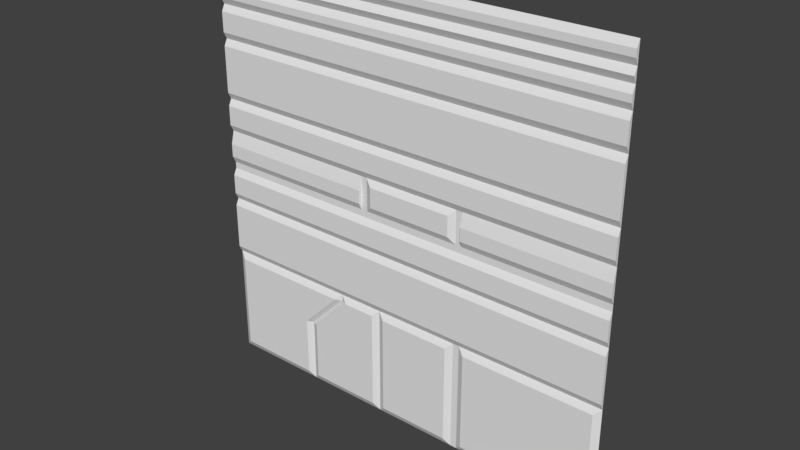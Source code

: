 # Source: sci3_1.blend  (saved by Blender 2.78.0; exported with 4.5.12 LTS)
import bpy
from mathutils import Matrix  # noqa: F401  (used for matrix-valued properties, if any)

bpy.ops.wm.read_factory_settings(use_empty=True)
scene = bpy.context.scene
scene.name = 'Scene'

# ---- collections
col_collection_1 = bpy.data.collections.new('Collection 1'); scene.collection.children.link(col_collection_1)

# ---- materials (node trees are filled in below, after node groups)
mat_sci3_1 = bpy.data.materials.new('sci3_1')
mat_sci3_1.alpha_threshold = 0.0
mat_sci3_1.use_transparent_shadow = False
mat_sci3_1.roughness = 0.5

# ---- material node trees

# ---- world
world_world = bpy.data.worlds.new('World'); scene.world = world_world
world_world.color = (0.05088, 0.05088, 0.05088)
world_world.use_sun_shadow = False
world_world.sun_shadow_jitter_overblur = 0.0
world_world.cycles.sampling_method = 'MANUAL'

# ---- meshes
me_sci3_1_meshdata = bpy.data.meshes.new('sci3_1_meshdata')
me_sci3_1_meshdata.from_pydata([(-1.28, 1.28, -1.28), (1.28, 1.28, -1.28), (-1.28, 1.28, 1.28), (1.28, 1.28, 1.28), (-1.28, 1.28, 0.0), (1.28, 1.28, 0.0), (1.28, 1.28, 0.76), (-1.28, 1.28, 0.76), (1.28, 1.28, 0.96), (-1.28, 1.28, 0.96), (-1.28, 1.26, 0.92), (1.28, 1.26, 0.92), (-1.28, 1.26, 0.8), (1.28, 1.26, 0.8), (1.28, 1.26, 1.0), (1.28, 1.26, 1.04), (1.28, 1.28, 1.08), (1.28, 1.26, 1.12), (1.28, 1.28, 1.16), (1.28, 1.26, 1.2), (1.28, 1.26, 1.24), (-1.28, 1.26, 1.24), (-1.28, 1.26, 1.2), (-1.28, 1.28, 1.16), (-1.28, 1.26, 1.12), (-1.28, 1.28, 1.08), (-1.28, 1.26, 1.04), (-1.28, 1.26, 1.0), (-1.28, 1.26, 0.72), (-1.28, 1.28, -0.6), (-1.28, 1.26, 0.44), (-1.28, 1.28, 0.4), (-1.28, 1.26, 0.36), (-1.28, 1.28, -0.24), (-1.28, 1.26, 0.24), (-1.28, 1.28, 0.2), (-1.28, 1.26, 0.12), (-1.28, 1.26, -0.08), (-1.28, 1.26, 0.04), (1.28, 1.26, 0.04), (-1.28, 1.28, -0.04), (1.28, 1.26, 0.12), (1.28, 1.28, 0.2), (1.28, 1.26, 0.24), (-1.28, 1.26, -0.2), (1.28, 1.26, 0.36), (1.28, 1.28, 0.4), (1.28, 1.26, 0.44), (-1.28, 1.26, -0.28), (-1.28, 1.26, -0.56), (-0.2, 1.26, 0.16), (1.28, 1.26, 0.72), (-1.24, 1.26, -1.24), (-1.24, 1.26, -0.64), (1.28, 1.28, -0.6), (1.28, 1.26, -0.56), (1.28, 1.26, -0.28), (1.28, 1.28, -0.24), (1.28, 1.26, -0.2), (1.28, 1.26, -0.08), (1.28, 1.28, -0.04), (-0.2, 1.26, -0.64), (-0.2, 1.26, 0.04), (-0.2, 1.26, -1.24), (-0.1199, 1.26, -0.64), (-0.1199, 1.26, -1.24), (-0.16, 1.28, -0.6), (-0.16, 1.28, -1.28), (-0.28, 1.28, 0.04), (-0.72, 1.26, -1.24), (-0.64, 1.26, -1.24), (-0.68, 1.28, -1.28), (-0.4, 1.26, -0.64), (0.36, 1.28, -1.28), (0.44, 1.26, -1.24), (0.36, 1.28, 0.2), (0.36, 1.28, 0.04), (-0.44, 1.28, -0.6), (-0.44, 1.28, -0.64), (-0.48, 1.26, -0.64), (0.36, 1.28, 0.0), (0.44, 1.26, -0.64), (-0.24, 1.28, 0.12), (-0.28, 1.26, 0.12), (0.36, 1.28, 0.12), (-0.24, 1.28, 0.0), (-0.28, 1.28, 0.0), (-0.24, 1.28, 0.04), (-0.28, 1.26, 0.04), (-0.24, 1.28, 0.2), (-0.28, 1.28, 0.2), (0.36, 1.28, -0.6), (0.4, 1.26, 0.04), (0.4, 1.28, 0.2), (0.4, 1.28, 0.0), (0.4, 1.26, 0.12), (0.4, 1.28, -0.6), (0.4, 1.28, -1.28), (0.3203, 1.26, 0.16), (0.3203, 1.26, -0.64), (0.3203, 1.26, 0.04), (0.3203, 1.28, 0.2), (0.3203, 1.26, -1.24), (1.24, 1.26, -1.24), (1.24, 1.26, -0.64), (-0.64, 1.26, -0.8799), (-0.68, 1.28, -0.8799), (-0.72, 1.26, -0.88), (-0.28, 1.28, 0.12), (0.4, 1.28, 0.04), (0.4, 1.28, 0.12)], [], [(70, 63, 72, 105), (28, 30, 47, 51), (69, 107, 53, 52), (103, 104, 81, 74), (33, 57, 58, 44), (18, 19, 22, 23), (20, 3, 2, 21), (29, 77, 66, 91, 96, 54, 55, 49), (37, 44, 58, 59), (19, 20, 21, 22), (16, 17, 24, 25), (60, 5, 94, 80, 85, 86, 4, 40), (17, 18, 23, 24), (15, 16, 25, 26), (14, 15, 26, 27), (11, 8, 9, 10), (8, 14, 27, 9), (13, 11, 10, 12), (6, 13, 12, 7), (38, 88, 83, 36), (73, 91, 99, 102), (71, 67, 63, 70), (101, 89, 50, 98, 75), (53, 107, 79), (72, 78, 106, 105), (79, 78, 77), (39, 41, 95, 92), (32, 34, 35, 90, 89, 101, 75, 93, 42, 43, 45), (5, 39, 92, 94), (86, 85, 87, 68), (41, 42, 93, 95), (93, 75, 84, 110), (46, 47, 30, 31), (85, 80, 100, 62), (35, 36, 83, 90), (108, 82, 89, 90), (68, 87, 82, 108), (97, 1, 103, 74), (76, 109, 110, 84), (4, 86, 88, 38), (74, 81, 96, 97), (80, 94, 109, 76), (45, 46, 31, 32), (51, 6, 7, 28), (48, 56, 57, 33), (37, 59, 60, 40), (1, 54, 104, 103), (54, 96, 81, 104), (102, 99, 64, 65), (65, 64, 66, 67), (67, 73, 102, 65), (29, 53, 79, 77), (61, 66, 77, 72), (61, 72, 63), (78, 72, 77), (52, 53, 29, 0), (79, 107, 106, 78), (0, 71, 69, 52), (106, 107, 69, 71), (67, 66, 61, 63), (80, 76, 84, 75, 98, 100), (62, 50, 89, 82, 87, 85), (62, 100, 98, 50), (71, 70, 105, 106), (91, 66, 64, 99), (97, 96, 91, 73), (48, 49, 55, 56), (92, 109, 94), (93, 110, 95), (95, 110, 109, 92), (83, 88, 68, 108), (90, 83, 108), (88, 86, 68), (54, 57, 56, 55), (57, 60, 59, 58), (5, 42, 41, 39), (43, 42, 46, 45), (51, 47, 46, 6), (11, 13, 6, 8), (8, 16, 15, 14), (17, 16, 18), (20, 19, 18, 3), (49, 48, 33, 29), (44, 37, 40, 33), (38, 36, 35, 4), (34, 32, 31, 35), (7, 31, 30, 28), (12, 10, 9, 7), (27, 26, 25, 9), (24, 23, 25), (2, 23, 22, 21)])
_uv = me_sci3_1_meshdata.uv_layers.new(name='UVMap')
_uv.uv.foreach_set('vector', [0.25, 0.01562, 0.4219, 0.01562, 0.3414, 0.219, 0.2756, 0.1532, 0.0, 0.7812, 0.0, 0.6719, 1.0, 0.6719, 1.0, 0.7812, 0.2187, 0.01562, 0.2187, 0.1562, 0.01562, 0.25, 0.01562, 0.01562, 0.9844, 0.01562, 0.9844, 0.25, 0.6719, 0.25, 0.6719, 0.01562, 0.0, 0.4062, 1.0, 0.4062, 1.0, 0.4219, 0.0, 0.4219, 1.0, 0.9531, 1.0, 0.9688, 0.0, 0.9688, 0.0, 0.9531, 1.0, 0.9844, 1.0, 1.0, 0.0, 1.0, 0.0, 0.9844, 0.0, 0.2656, 0.3281, 0.2656, 0.4375, 0.2656, 0.6406, 0.2656, 0.6563, 0.2656, 1.0, 0.2656, 1.0, 0.2812, 0.0, 0.2812, 0.0, 0.4688, 0.0, 0.4219, 1.0, 0.4219, 1.0, 0.4688, 1.0, 0.9688, 1.0, 0.9844, 0.0, 0.9844, 0.0, 0.9688, 1.0, 0.9219, 1.0, 0.9375, 0.0, 0.9375, 0.0, 0.9219, 1.0, 0.4844, 1.0, 0.5, 0.6563, 0.5, 0.6406, 0.5, 0.4062, 0.5, 0.3906, 0.5, 0.0, 0.5, 0.0, 0.4844, 1.0, 0.9375, 1.0, 0.9531, 0.0, 0.9531, 0.0, 0.9375, 1.0, 0.9063, 1.0, 0.9219, 0.0, 0.9219, 0.0, 0.9063, 1.0, 0.8906, 1.0, 0.9063, 0.0, 0.9063, 0.0, 0.8906, 1.0, 0.8594, 1.0, 0.875, 0.0, 0.875, 0.0, 0.8594, 1.0, 0.875, 1.0, 0.8906, 0.0, 0.8906, 0.0, 0.875, 1.0, 0.8125, 1.0, 0.8594, 0.0, 0.8594, 0.0, 0.8125, 1.0, 0.7969, 1.0, 0.8125, 0.0, 0.8125, 0.0, 0.7969, 0.0, 0.5156, 0.3906, 0.5156, 0.3906, 0.5469, 0.0, 0.5469, 0.6391, 0.04642, 0.6391, 0.2437, 0.6276, 0.2321, 0.6276, 0.05802, 0.2344, 0.0, 0.4375, 0.0, 0.4219, 0.01562, 0.25, 0.01562, 0.6061, 0.5772, 0.4186, 0.5772, 0.4319, 0.5638, 0.6061, 0.5638, 0.6194, 0.5772, 0.02819, 0.2477, 0.2093, 0.1646, 0.292, 0.2478, 0.2881, 0.2014, 0.2874, 0.2014, 0.2829, 0.1969, 0.2837, 0.1969, 0.3171, 0.2523, 0.3258, 0.2523, 0.3258, 0.261, 1.0, 0.5156, 1.0, 0.5469, 0.6563, 0.5469, 0.6563, 0.5156, 0.0, 0.6406, 0.0, 0.5937, 0.0, 0.5781, 0.3906, 0.5781, 0.4062, 0.5781, 0.6251, 0.5781, 0.6406, 0.5781, 0.6563, 0.5781, 1.0, 0.5781, 1.0, 0.5937, 1.0, 0.6406, 1.0, 0.5, 1.0, 0.5156, 0.6563, 0.5156, 0.6563, 0.5, 0.3906, 0.5, 0.4062, 0.5, 0.4062, 0.5156, 0.3906, 0.5156, 1.0, 0.5469, 1.0, 0.5781, 0.6563, 0.5781, 0.6563, 0.5469, 0.6563, 0.5781, 0.6406, 0.5781, 0.6406, 0.5469, 0.6563, 0.5469, 1.0, 0.6562, 1.0, 0.6719, 0.0, 0.6719, 0.0, 0.6562, 0.4294, 0.5017, 0.6007, 0.5017, 0.5894, 0.5131, 0.4408, 0.5131, 0.0, 0.5781, 0.0, 0.5469, 0.3906, 0.5469, 0.3906, 0.5781, 0.3906, 0.5469, 0.4062, 0.5469, 0.4062, 0.5781, 0.3906, 0.5781, 0.3906, 0.5156, 0.4062, 0.5156, 0.4062, 0.5469, 0.3906, 0.5469, 0.6563, -2.165e-08, 1.0, 0.0, 0.9844, 0.01562, 0.6719, 0.01562, 0.6406, 0.5156, 0.6563, 0.5156, 0.6563, 0.5469, 0.6406, 0.5469, 0.0, 0.5, 0.3906, 0.5, 0.3906, 0.5156, 0.0, 0.5156, 0.6693, 0.04162, 0.6693, 0.224, 0.6578, 0.2362, 0.6578, 0.02947, 0.6406, 0.5, 0.6563, 0.5, 0.6563, 0.5156, 0.6406, 0.5156, 1.0, 0.6406, 1.0, 0.6562, 0.0, 0.6562, 0.0, 0.6406, 1.0, 0.7812, 1.0, 0.7969, 0.0, 0.7969, 0.0, 0.7812, 0.0, 0.3906, 1.0, 0.3906, 1.0, 0.4062, 0.0, 0.4062, 0.0, 0.4688, 1.0, 0.4688, 1.0, 0.4844, 0.0, 0.4844, 0.9938, 0.04326, 0.9938, 0.2224, 0.9782, 0.2118, 0.9782, 0.0538, 1.0, 0.2656, 0.6563, 0.2656, 0.6719, 0.25, 0.9844, 0.25, 0.6251, 0.01562, 0.6251, 0.25, 0.4532, 0.25, 0.4532, 0.01562, 0.4506, 0.04162, 0.4506, 0.224, 0.439, 0.2362, 0.439, 0.02947, 0.4375, 0.0, 0.6406, -1.998e-08, 0.6251, 0.01562, 0.4532, 0.01562, 0.001541, 0.2653, 0.01539, 0.2503, 0.2786, 0.2503, 0.2925, 0.2653, 0.4056, 0.2532, 0.4148, 0.2624, 0.3509, 0.2624, 0.36, 0.2532, 0.419, 0.2334, 0.3458, 0.2334, 0.4219, 0.01562, 0.3299, 0.2518, 0.3401, 0.2518, 0.3299, 0.262, 0.01354, 0.05996, 0.01354, 0.2071, 0.001247, 0.2169, 0.001247, 0.05015, 0.2712, 0.2101, 0.2673, 0.2063, 0.268, 0.2063, 0.2719, 0.2101, 0.0, 0.0, 0.2344, 0.0, 0.2187, 0.01562, 0.01562, 0.01562, 0.2009, 0.2243, 0.1988, 0.2243, 0.1988, 0.2056, 0.2009, 0.2035, 0.4375, 0.0, 0.4375, 0.2656, 0.4219, 0.25, 0.4219, 0.01562, 0.6375, 0.5218, 0.6375, 0.5291, 0.6375, 0.5438, 0.6375, 0.5584, 0.6303, 0.5511, 0.6303, 0.5291, 0.417, 0.5282, 0.417, 0.5518, 0.4092, 0.5597, 0.4092, 0.544, 0.4092, 0.5282, 0.4092, 0.5204, 0.4321, 0.5193, 0.6058, 0.5193, 0.6058, 0.5593, 0.4321, 0.5593, 0.2385, 0.151, 0.2388, 0.1513, 0.2388, 0.1546, 0.2385, 0.1546, 0.6406, 0.2656, 0.4375, 0.2656, 0.4532, 0.25, 0.6251, 0.25, 0.6563, -2.165e-08, 0.6563, 0.2656, 0.6406, 0.2656, 0.6406, -1.998e-08, 0.0, 0.3906, 0.0, 0.2812, 1.0, 0.2812, 1.0, 0.3906, 0.634, 0.3208, 0.634, 0.3208, 0.634, 0.3059, 0.634, 0.3804, 0.634, 0.3506, 0.634, 0.3506, 0.634, 0.3506, 0.634, 0.3506, 0.634, 0.3208, 0.634, 0.3208, 0.3809, 0.3506, 0.3809, 0.3208, 0.3809, 0.3208, 0.3809, 0.3506, 0.3809, 0.3804, 0.3809, 0.3506, 0.3809, 0.3506, 0.3809, 0.3208, 0.3809, 0.3059, 0.3809, 0.3208, 1.0, 0.2656, 1.0, 0.4062, 1.0, 0.3906, 1.0, 0.2812, 1.0, 0.4062, 1.0, 0.4844, 1.0, 0.4688, 1.0, 0.4219, 1.0, 0.5, 1.0, 0.5781, 1.0, 0.5469, 1.0, 0.5156, 1.0, 0.5937, 1.0, 0.5781, 1.0, 0.6562, 1.0, 0.6406, 1.0, 0.7812, 1.0, 0.6719, 1.0, 0.6562, 1.0, 0.7969, 1.0, 0.8594, 1.0, 0.8125, 1.0, 0.7969, 1.0, 0.875, 1.0, 0.875, 1.0, 0.9219, 1.0, 0.9063, 1.0, 0.8906, 1.0, 0.9375, 1.0, 0.9219, 1.0, 0.9531, 1.0, 0.9844, 1.0, 0.9688, 1.0, 0.9531, 1.0, 1.0, 0.0, 0.2812, 0.0, 0.3906, 0.0, 0.4062, 0.0, 0.2656, 0.0, 0.4219, 0.0, 0.4688, 0.0, 0.4844, 0.0, 0.4062, 0.0, 0.5156, 0.0, 0.5469, 0.0, 0.5781, 0.0, 0.5, 0.0, 0.5937, 0.0, 0.6406, 0.0, 0.6562, 0.0, 0.5781, 0.0, 0.7969, 0.0, 0.6562, 0.0, 0.6719, 0.0, 0.7812, 0.0, 0.8125, 0.0, 0.8594, 0.0, 0.875, 0.0, 0.7969, 0.0, 0.8906, 0.0, 0.9063, 0.0, 0.9219, 0.0, 0.875, 0.0, 0.9375, 0.0, 0.9531, 0.0, 0.9219, 0.0, 1.0, 0.0, 0.9531, 0.0, 0.9688, 0.0, 0.9844])
me_sci3_1_meshdata.materials.append(mat_sci3_1)
me_sci3_1_meshdata.use_remesh_preserve_volume = False
me_sci3_1_meshdata.use_remesh_preserve_attributes = False
me_sci3_1_meshdata.use_mirror_vertex_groups = False
me_sci3_1_meshdata.update()

# ---- objects
ob_sci3_1_mesh = bpy.data.objects.new('sci3_1_mesh', me_sci3_1_meshdata)

# ---- transforms, parenting, visibility, modifiers, constraints
ob_sci3_1_mesh.location = (0.0, 0.0, 0.0)
ob_sci3_1_mesh.lineart.crease_threshold = 0.0

# ---- collection membership
col_collection_1.objects.link(ob_sci3_1_mesh)

# ---- scene / render settings (as saved in the file)
scene.frame_start = 1; scene.frame_end = 2; scene.frame_set(1)
scene.render.engine = 'BLENDER_EEVEE_NEXT'
scene.render.resolution_percentage = 50
scene.render.dither_intensity = 0.0
scene.cycles.use_denoising = False
scene.cycles.samples = 128
scene.cycles.sampling_pattern = 'TABULATED_SOBOL'
scene.cycles.light_sampling_threshold = 0.0
scene.cycles.use_adaptive_sampling = False
scene.cycles.use_light_tree = False
scene.cycles.blur_glossy = 0.0
scene.cycles.sample_clamp_indirect = 0.0
scene.view_settings.view_transform = 'Standard'
bpy.context.view_layer.update()

# ---- added for rendering (the .blend has no active camera and no usable light): camera, sun
cam_auto = bpy.data.cameras.new('AutoCamera')
cam_auto.lens = 50.0
cam_auto.sensor_width = 36.0
cam_auto.clip_end = 1000.0
ob_auto_camera = bpy.data.objects.new('AutoCamera', cam_auto)
scene.collection.objects.link(ob_auto_camera)
ob_auto_camera.location = (3.34972, -2.74967, 2.67978)
ob_auto_camera.rotation_euler = (1.09748, -7.21219e-08, 0.694738)
scene.camera = ob_auto_camera
light_auto_sun = bpy.data.lights.new('AutoSun', 'SUN')
light_auto_sun.energy = 3.0
light_auto_sun.angle = 0.0523599
ob_auto_sun = bpy.data.objects.new('AutoSun', light_auto_sun)
scene.collection.objects.link(ob_auto_sun)
ob_auto_sun.rotation_euler = (0.872665, 0.174533, 0.523599)
bpy.context.view_layer.update()
